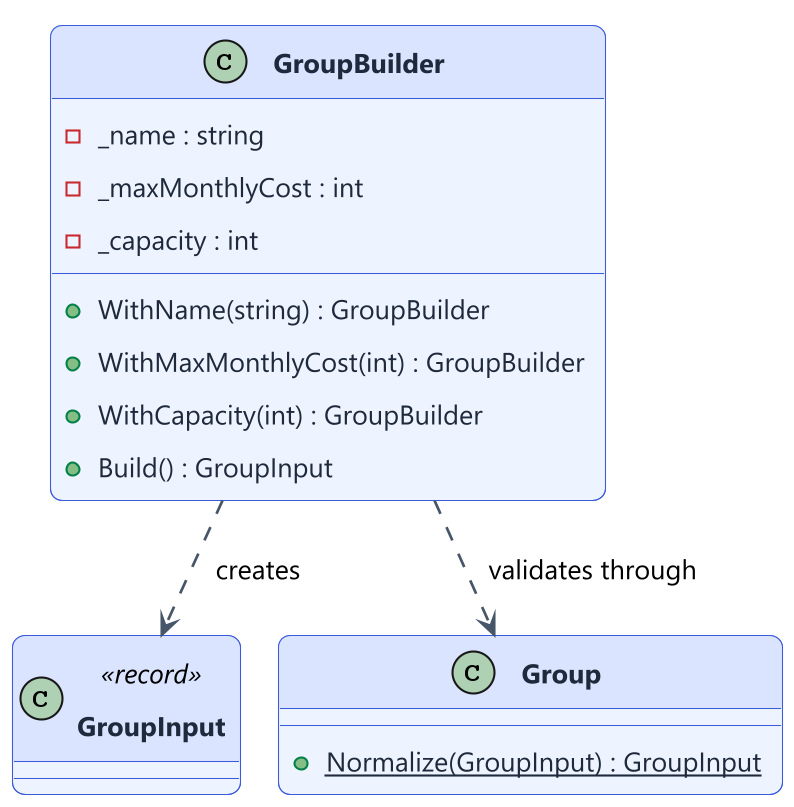

The diagram above was rendered by PlantUML. Its source (embedded in the PNG):
@startuml d05-builder-class
skinparamlocked dpi 200
!include style.iuml
class GroupBuilder {
  -_name : string
  -_maxMonthlyCost : int
  -_capacity : int
  +WithName(string) : GroupBuilder
  +WithMaxMonthlyCost(int) : GroupBuilder
  +WithCapacity(int) : GroupBuilder
  +Build() : GroupInput
}
class GroupInput <<record>>
class Group {
  +{static} Normalize(GroupInput) : GroupInput
}
GroupBuilder ..> GroupInput : creates
GroupBuilder ..> Group : validates through
@enduml